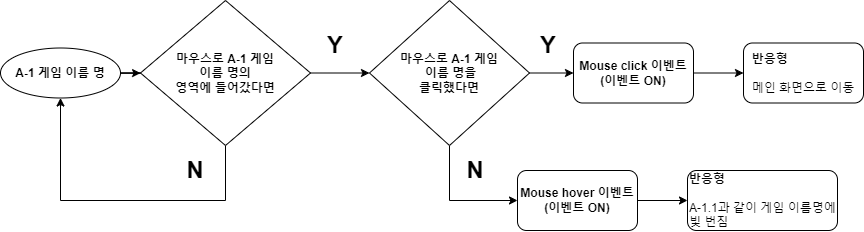

The diagram above was exported from draw.io. Its source (the exported page's mxGraphModel, read from the mxfile embedded in the PNG):
<mxGraphModel dx="2670" dy="883" grid="1" gridSize="10" guides="1" tooltips="1" connect="1" arrows="1" fold="1" page="1" pageScale="1" pageWidth="827" pageHeight="1169" math="0" shadow="0">
  <root>
    <mxCell id="0" />
    <mxCell id="1" parent="0" />
    <mxCell id="FKxvhts5jI-VIXE26Z7q-3" value="" style="edgeStyle=orthogonalEdgeStyle;rounded=0;orthogonalLoop=1;jettySize=auto;html=1;" edge="1" parent="1" source="FKxvhts5jI-VIXE26Z7q-1" target="FKxvhts5jI-VIXE26Z7q-2">
      <mxGeometry relative="1" as="geometry" />
    </mxCell>
    <mxCell id="FKxvhts5jI-VIXE26Z7q-1" value="A-1 게임 이름 명" style="ellipse;whiteSpace=wrap;html=1;fontStyle=1" vertex="1" parent="1">
      <mxGeometry x="-380" y="287.5" width="120" height="50" as="geometry" />
    </mxCell>
    <mxCell id="FKxvhts5jI-VIXE26Z7q-4" style="edgeStyle=orthogonalEdgeStyle;rounded=0;orthogonalLoop=1;jettySize=auto;html=1;entryX=0.5;entryY=1;entryDx=0;entryDy=0;exitX=0.5;exitY=1;exitDx=0;exitDy=0;" edge="1" parent="1" source="FKxvhts5jI-VIXE26Z7q-2" target="FKxvhts5jI-VIXE26Z7q-1">
      <mxGeometry relative="1" as="geometry">
        <Array as="points">
          <mxPoint x="-155" y="440" />
          <mxPoint x="-320" y="440" />
        </Array>
      </mxGeometry>
    </mxCell>
    <mxCell id="FKxvhts5jI-VIXE26Z7q-6" value="" style="edgeStyle=orthogonalEdgeStyle;rounded=0;orthogonalLoop=1;jettySize=auto;html=1;" edge="1" parent="1" source="FKxvhts5jI-VIXE26Z7q-2" target="FKxvhts5jI-VIXE26Z7q-5">
      <mxGeometry relative="1" as="geometry" />
    </mxCell>
    <mxCell id="FKxvhts5jI-VIXE26Z7q-2" value="마우스로 A-1 게임&lt;div&gt;&amp;nbsp;이름 명의&amp;nbsp;&lt;div&gt;영역에 들어갔다면&lt;/div&gt;&lt;/div&gt;" style="rhombus;whiteSpace=wrap;html=1;fontStyle=1" vertex="1" parent="1">
      <mxGeometry x="-240" y="240" width="170" height="145" as="geometry" />
    </mxCell>
    <mxCell id="FKxvhts5jI-VIXE26Z7q-10" value="" style="edgeStyle=orthogonalEdgeStyle;rounded=0;orthogonalLoop=1;jettySize=auto;html=1;" edge="1" parent="1" source="FKxvhts5jI-VIXE26Z7q-5" target="FKxvhts5jI-VIXE26Z7q-9">
      <mxGeometry relative="1" as="geometry" />
    </mxCell>
    <mxCell id="FKxvhts5jI-VIXE26Z7q-14" style="edgeStyle=orthogonalEdgeStyle;rounded=0;orthogonalLoop=1;jettySize=auto;html=1;entryX=0;entryY=0.5;entryDx=0;entryDy=0;" edge="1" parent="1" source="FKxvhts5jI-VIXE26Z7q-5" target="FKxvhts5jI-VIXE26Z7q-13">
      <mxGeometry relative="1" as="geometry" />
    </mxCell>
    <mxCell id="FKxvhts5jI-VIXE26Z7q-5" value="마우스로 A-1 게임&lt;div&gt;&amp;nbsp;이름 명을&lt;/div&gt;&lt;div&gt;클릭했다면&lt;/div&gt;" style="rhombus;whiteSpace=wrap;html=1;fontStyle=1" vertex="1" parent="1">
      <mxGeometry x="-11" y="240" width="160" height="145" as="geometry" />
    </mxCell>
    <mxCell id="FKxvhts5jI-VIXE26Z7q-12" style="edgeStyle=orthogonalEdgeStyle;rounded=0;orthogonalLoop=1;jettySize=auto;html=1;entryX=0;entryY=0.5;entryDx=0;entryDy=0;" edge="1" parent="1" source="FKxvhts5jI-VIXE26Z7q-9" target="FKxvhts5jI-VIXE26Z7q-11">
      <mxGeometry relative="1" as="geometry" />
    </mxCell>
    <mxCell id="FKxvhts5jI-VIXE26Z7q-9" value="Mouse click 이벤트(이벤트 ON)" style="rounded=1;whiteSpace=wrap;html=1;fontStyle=1" vertex="1" parent="1">
      <mxGeometry x="193" y="282.5" width="120" height="60" as="geometry" />
    </mxCell>
    <mxCell id="FKxvhts5jI-VIXE26Z7q-11" value="&lt;div style=&quot;text-align: left;&quot;&gt;&lt;span style=&quot;background-color: initial;&quot;&gt;반응형&lt;/span&gt;&lt;/div&gt;&lt;div style=&quot;text-align: left;&quot;&gt;&lt;span style=&quot;background-color: initial;&quot;&gt;&lt;br&gt;&lt;/span&gt;&lt;/div&gt;&lt;div&gt;&lt;span style=&quot;font-weight: normal;&quot;&gt;메인 화면으로 이동&lt;/span&gt;&lt;/div&gt;" style="rounded=1;whiteSpace=wrap;html=1;fontStyle=1" vertex="1" parent="1">
      <mxGeometry x="363" y="282.5" width="120" height="60" as="geometry" />
    </mxCell>
    <mxCell id="FKxvhts5jI-VIXE26Z7q-16" style="edgeStyle=orthogonalEdgeStyle;rounded=0;orthogonalLoop=1;jettySize=auto;html=1;entryX=0;entryY=0.5;entryDx=0;entryDy=0;" edge="1" parent="1" source="FKxvhts5jI-VIXE26Z7q-13" target="FKxvhts5jI-VIXE26Z7q-15">
      <mxGeometry relative="1" as="geometry" />
    </mxCell>
    <mxCell id="FKxvhts5jI-VIXE26Z7q-13" value="Mouse hover 이벤트(이벤트 ON)" style="rounded=1;whiteSpace=wrap;html=1;fontStyle=1" vertex="1" parent="1">
      <mxGeometry x="137" y="410" width="120" height="60" as="geometry" />
    </mxCell>
    <mxCell id="FKxvhts5jI-VIXE26Z7q-15" value="&lt;div style=&quot;&quot;&gt;&lt;span style=&quot;background-color: initial;&quot;&gt;반응형&lt;/span&gt;&lt;/div&gt;&lt;div style=&quot;&quot;&gt;&lt;span style=&quot;background-color: initial;&quot;&gt;&lt;br&gt;&lt;/span&gt;&lt;/div&gt;&lt;div&gt;&lt;span style=&quot;font-weight: 400;&quot;&gt;A-1.1과 같이 게임 이름명에 빛 번짐&lt;/span&gt;&lt;/div&gt;" style="rounded=1;whiteSpace=wrap;html=1;fontStyle=1;align=left;" vertex="1" parent="1">
      <mxGeometry x="307" y="410" width="150" height="60" as="geometry" />
    </mxCell>
    <mxCell id="FKxvhts5jI-VIXE26Z7q-18" value="&lt;b&gt;&lt;font style=&quot;font-size: 24px;&quot;&gt;Y&lt;/font&gt;&lt;/b&gt;" style="text;html=1;align=center;verticalAlign=middle;whiteSpace=wrap;rounded=0;" vertex="1" parent="1">
      <mxGeometry x="-70" y="260" width="50" height="50" as="geometry" />
    </mxCell>
    <mxCell id="FKxvhts5jI-VIXE26Z7q-19" value="&lt;b&gt;&lt;font style=&quot;font-size: 24px;&quot;&gt;Y&lt;/font&gt;&lt;/b&gt;" style="text;html=1;align=center;verticalAlign=middle;whiteSpace=wrap;rounded=0;" vertex="1" parent="1">
      <mxGeometry x="143" y="260" width="50" height="50" as="geometry" />
    </mxCell>
    <mxCell id="FKxvhts5jI-VIXE26Z7q-20" value="&lt;span style=&quot;font-size: 24px;&quot;&gt;&lt;b&gt;N&lt;/b&gt;&lt;/span&gt;" style="text;html=1;align=center;verticalAlign=middle;whiteSpace=wrap;rounded=0;" vertex="1" parent="1">
      <mxGeometry x="70" y="385" width="50" height="50" as="geometry" />
    </mxCell>
    <mxCell id="FKxvhts5jI-VIXE26Z7q-21" value="&lt;span style=&quot;font-size: 24px;&quot;&gt;&lt;b&gt;N&lt;/b&gt;&lt;/span&gt;" style="text;html=1;align=center;verticalAlign=middle;whiteSpace=wrap;rounded=0;" vertex="1" parent="1">
      <mxGeometry x="-210" y="385" width="50" height="50" as="geometry" />
    </mxCell>
  </root>
</mxGraphModel>